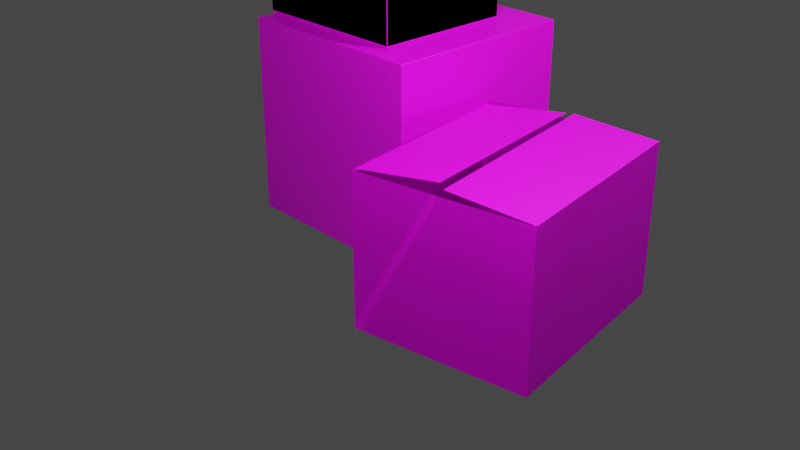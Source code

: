 # Source: cardbox.blend  (saved by Blender 3.6.14; exported with 4.5.12 LTS)
import bpy
from mathutils import Matrix  # noqa: F401  (used for matrix-valued properties, if any)

bpy.ops.wm.read_factory_settings(use_empty=True)
scene = bpy.context.scene
scene.name = 'Scene'

# ---- collections
col_collection = bpy.data.collections.new('Collection'); scene.collection.children.link(col_collection)

# ---- images (referenced by path relative to the original .blend; pixels are not part of the script)
import os
ASSET_DIR = os.environ.get("B2B_ASSET_DIR", "")  # directory of the original .blend (textures are referenced by path, not embedded)
HERE = os.path.dirname(os.path.abspath(__file__))  # packed textures are extracted next to this script under _unpacked/

def load_image(name, relpath, width, height, colorspace="sRGB"):
    """Load a texture the original file referenced (path relative to the .blend, or extracted next to this script)."""
    p = next((c for c in (os.path.join(HERE, relpath), os.path.join(ASSET_DIR, relpath)) if relpath and os.path.exists(c)), "")
    if p:
        img = bpy.data.images.load(p, check_existing=True)
        img.name = name
    else:  # same state as the original file: an image datablock whose file is absent (Cycles renders it pink)
        img = bpy.data.images.new(name, width, height)
        img.source = "FILE"
        img.filepath = "//" + (relpath or name)
    img.colorspace_settings.name = colorspace
    return img
img_base__jpg = load_image('base .jpg', 'base .jpg', 1024, 1024, 'sRGB')

# ---- materials (node trees are filled in below, after node groups)
mat_material_001 = bpy.data.materials.new('Material.001')
mat_material_001.use_transparent_shadow = False
mat_material_005 = bpy.data.materials.new('Material.005')
mat_material_005.use_transparent_shadow = False
mat_material_006 = bpy.data.materials.new('Material.006')
mat_material_006.use_transparent_shadow = False
mat_material_007 = bpy.data.materials.new('Material.007')
mat_material_007.use_transparent_shadow = False
mat_material_002 = bpy.data.materials.new('Material.002')
mat_material_002.use_transparent_shadow = False
mat_material_003 = bpy.data.materials.new('Material.003')
mat_material_003.use_transparent_shadow = False
mat_material_004 = bpy.data.materials.new('Material.004')
mat_material_004.use_transparent_shadow = False

# ---- material node trees
mat_material_001.use_nodes = True; mat_material_001.node_tree.nodes.clear()
_N = mat_material_001.node_tree.nodes; _L = mat_material_001.node_tree.links
n0 = _N.new('ShaderNodeBsdfPrincipled'); n0.name = 'Principled BSDF'; n0.location = (10, 300)
n0.distribution = 'GGX'
n0.subsurface_method = 'RANDOM_WALK_SKIN'
n0.inputs[3].default_value = 1.45
n0.inputs[27].default_value = (0.0, 0.0, 0.0, 1.0)
n0.inputs[28].default_value = 1.0
n1 = _N.new('ShaderNodeOutputMaterial'); n1.name = 'Material Output'; n1.location = (300, 300)
n2 = _N.new('ShaderNodeTexImage'); n2.name = 'Image Texture'; n2.location = (-287, 296)
n2.image = img_base__jpg
_L.new(n0.outputs[0], n1.inputs[0])
_L.new(n2.outputs[0], n0.inputs[0])
n1.is_active_output = True
mat_material_005.use_nodes = True; mat_material_005.node_tree.nodes.clear()
_N = mat_material_005.node_tree.nodes; _L = mat_material_005.node_tree.links
n0 = _N.new('ShaderNodeBsdfPrincipled'); n0.name = 'Principled BSDF'; n0.location = (10, 300)
n0.distribution = 'GGX'
n0.subsurface_method = 'RANDOM_WALK_SKIN'
n0.inputs[3].default_value = 1.45
n0.inputs[27].default_value = (0.0, 0.0, 0.0, 1.0)
n0.inputs[28].default_value = 1.0
n1 = _N.new('ShaderNodeOutputMaterial'); n1.name = 'Material Output'; n1.location = (300, 300)
n2 = _N.new('ShaderNodeTexImage'); n2.name = 'Image Texture'; n2.location = (-255, 238)
n2.image = img_base__jpg
_L.new(n0.outputs[0], n1.inputs[0])
_L.new(n2.outputs[0], n0.inputs[0])
n1.is_active_output = True
mat_material_006.use_nodes = True; mat_material_006.node_tree.nodes.clear()
_N = mat_material_006.node_tree.nodes; _L = mat_material_006.node_tree.links
n0 = _N.new('ShaderNodeBsdfPrincipled'); n0.name = 'Principled BSDF'; n0.location = (10, 300)
n0.distribution = 'GGX'
n0.subsurface_method = 'RANDOM_WALK_SKIN'
n0.inputs[3].default_value = 1.45
n0.inputs[27].default_value = (0.0, 0.0, 0.0, 1.0)
n0.inputs[28].default_value = 1.0
n1 = _N.new('ShaderNodeOutputMaterial'); n1.name = 'Material Output'; n1.location = (300, 300)
n2 = _N.new('ShaderNodeTexImage'); n2.name = 'Image Texture'; n2.location = (-301, 205)
n2.image = img_base__jpg
_L.new(n0.outputs[0], n1.inputs[0])
_L.new(n2.outputs[0], n0.inputs[0])
n1.is_active_output = True
mat_material_007.use_nodes = True; mat_material_007.node_tree.nodes.clear()
_N = mat_material_007.node_tree.nodes; _L = mat_material_007.node_tree.links
n0 = _N.new('ShaderNodeBsdfPrincipled'); n0.name = 'Principled BSDF'; n0.location = (10, 300)
n0.distribution = 'GGX'
n0.subsurface_method = 'RANDOM_WALK_SKIN'
n0.inputs[3].default_value = 1.45
n0.inputs[27].default_value = (0.0, 0.0, 0.0, 1.0)
n0.inputs[28].default_value = 1.0
n1 = _N.new('ShaderNodeOutputMaterial'); n1.name = 'Material Output'; n1.location = (300, 300)
n2 = _N.new('ShaderNodeTexImage'); n2.name = 'Image Texture'; n2.location = (-301, 180)
n2.image = img_base__jpg
_L.new(n0.outputs[0], n1.inputs[0])
_L.new(n2.outputs[0], n0.inputs[0])
n1.is_active_output = True
mat_material_002.use_nodes = True; mat_material_002.node_tree.nodes.clear()
_N = mat_material_002.node_tree.nodes; _L = mat_material_002.node_tree.links
n0 = _N.new('ShaderNodeBsdfPrincipled'); n0.name = 'Principled BSDF'; n0.location = (10, 300)
n0.distribution = 'GGX'
n0.subsurface_method = 'RANDOM_WALK_SKIN'
n0.inputs[3].default_value = 1.45
n0.inputs[27].default_value = (0.0, 0.0, 0.0, 1.0)
n0.inputs[28].default_value = 1.0
n1 = _N.new('ShaderNodeOutputMaterial'); n1.name = 'Material Output'; n1.location = (300, 300)
n2 = _N.new('ShaderNodeTexImage'); n2.name = 'Image Texture'; n2.location = (-277, 247)
n2.image = img_base__jpg
_L.new(n0.outputs[0], n1.inputs[0])
_L.new(n2.outputs[0], n0.inputs[0])
n1.is_active_output = True
mat_material_003.use_nodes = True; mat_material_003.node_tree.nodes.clear()
_N = mat_material_003.node_tree.nodes; _L = mat_material_003.node_tree.links
n0 = _N.new('ShaderNodeBsdfPrincipled'); n0.name = 'Principled BSDF'; n0.location = (10, 300)
n0.distribution = 'GGX'
n0.subsurface_method = 'RANDOM_WALK_SKIN'
n0.inputs[3].default_value = 1.45
n0.inputs[27].default_value = (0.0, 0.0, 0.0, 1.0)
n0.inputs[28].default_value = 1.0
n1 = _N.new('ShaderNodeOutputMaterial'); n1.name = 'Material Output'; n1.location = (300, 300)
n2 = _N.new('ShaderNodeTexImage'); n2.name = 'Image Texture'; n2.location = (-248, 254)
n2.image = img_base__jpg
_L.new(n0.outputs[0], n1.inputs[0])
_L.new(n2.outputs[0], n0.inputs[0])
n1.is_active_output = True
mat_material_004.use_nodes = True; mat_material_004.node_tree.nodes.clear()
_N = mat_material_004.node_tree.nodes; _L = mat_material_004.node_tree.links
n0 = _N.new('ShaderNodeBsdfPrincipled'); n0.name = 'Principled BSDF'; n0.location = (10, 300)
n0.distribution = 'GGX'
n0.subsurface_method = 'RANDOM_WALK_SKIN'
n0.inputs[3].default_value = 1.45
n0.inputs[27].default_value = (0.0, 0.0, 0.0, 1.0)
n0.inputs[28].default_value = 1.0
n1 = _N.new('ShaderNodeOutputMaterial'); n1.name = 'Material Output'; n1.location = (300, 300)
n2 = _N.new('ShaderNodeTexImage'); n2.name = 'Image Texture'; n2.location = (-305, 245)
n2.image = img_base__jpg
_L.new(n0.outputs[0], n1.inputs[0])
_L.new(n2.outputs[0], n0.inputs[0])
n1.is_active_output = True

# ---- world
world_world = bpy.data.worlds.new('World'); scene.world = world_world
world_world.use_nodes = True; world_world.node_tree.nodes.clear()
_N = world_world.node_tree.nodes; _L = world_world.node_tree.links
n0 = _N.new('ShaderNodeOutputWorld'); n0.name = 'World Output'; n0.location = (300, 300)
n1 = _N.new('ShaderNodeBackground'); n1.name = 'Background'; n1.location = (10, 300)
n1.inputs[0].default_value = (0.05088, 0.05088, 0.05088, 1.0)
_L.new(n1.outputs[0], n0.inputs[0])
n0.is_active_output = True
world_world.color = (0.05088, 0.05088, 0.05088)
world_world.use_sun_shadow = False
world_world.sun_shadow_jitter_overblur = 0.0

# ---- cameras
cam_camera = bpy.data.cameras.new('Camera')
cam_camera.clip_end = 100.0
cam_camera.ortho_scale = 7.314

# ---- lights
light_light = bpy.data.lights.new('Light', 'POINT')
light_light.transmission_factor = 0.0
light_light.energy = 1000.0
light_light.shadow_soft_size = 0.1
light_light.shadow_maximum_resolution = 0.006
light_light.use_absolute_resolution = True
light_point = bpy.data.lights.new('Point', 'POINT')
light_point.color = (0.9961, 0.9335, 1.0)
light_point.transmission_factor = 0.0
light_point.energy = 500.0
light_point.shadow_maximum_resolution = 0.006
light_point.use_absolute_resolution = True

# ---- meshes
me_cube_002 = bpy.data.meshes.new('Cube.002')
me_cube_002.from_pydata([(-1.0, -1.0, -1.0), (-1.0, -1.0, 1.0), (-1.0, 1.0, -1.0), (-1.0, 1.0, 1.0), (1.0, -1.0, -1.0), (1.0, -1.0, 1.0), (1.0, 1.0, -1.0), (1.0, 1.0, 1.0)], [], [(0, 1, 3, 2), (2, 3, 7, 6), (6, 7, 5, 4), (4, 5, 1, 0), (2, 6, 4, 0), (7, 3, 1, 5)])
_uv = me_cube_002.uv_layers.new(name='UVMap')
_uv.uv.foreach_set('vector', [0.375, 0.0, 0.625, 0.0, 0.625, 0.25, 0.375, 0.25, 0.375, 0.25, 0.625, 0.25, 0.625, 0.5, 0.375, 0.5, 0.375, 0.5, 0.625, 0.5, 0.625, 0.75, 0.375, 0.75, 0.375, 0.75, 0.625, 0.75, 0.625, 1.0, 0.375, 1.0, 0.125, 0.5, 0.375, 0.5, 0.375, 0.75, 0.125, 0.75, 0.625, 0.5, 0.875, 0.5, 0.875, 0.75, 0.625, 0.75])
me_cube_002.materials.append(mat_material_001)
me_cube_002.update()
me_cube_003 = bpy.data.meshes.new('Cube.003')
me_cube_003.from_pydata([(-1.0, -1.0, -1.0), (-1.0, -1.0, 1.0), (-1.0, 1.0, -1.0), (-1.0, 1.0, 1.0), (1.0, -1.0, -1.0), (1.0, -1.0, 1.0), (1.0, 1.0, -1.0), (1.0, 1.0, 1.0), (-1.0, -1.0, -0.9748), (-1.0, 1.0, -0.9748), (1.0, 1.0, -0.9748), (1.0, -1.0, -0.9748)], [], [(0, 1, 3, 2), (2, 3, 7, 6), (6, 7, 5, 4), (4, 5, 1, 0), (2, 6, 4, 0), (5, 7, 10, 11), (3, 1, 8, 9), (1, 5, 11, 8), (7, 3, 9, 10)])
_uv = me_cube_003.uv_layers.new(name='UVMap')
_uv.uv.foreach_set('vector', [0.375, 0.0, 0.625, 0.0, 0.625, 0.25, 0.375, 0.25, 0.375, 0.25, 0.625, 0.25, 0.625, 0.5, 0.375, 0.5, 0.375, 0.5, 0.625, 0.5, 0.625, 0.75, 0.375, 0.75, 0.375, 0.75, 0.625, 0.75, 0.625, 1.0, 0.375, 1.0, 0.125, 0.5, 0.375, 0.5, 0.375, 0.75, 0.125, 0.75, 0.625, 0.75, 0.625, 0.5, 0.625, 0.5, 0.625, 0.75, 0.625, 0.25, 0.625, 0.0, 0.625, 0.0, 0.625, 0.25, 0.625, 1.0, 0.625, 0.75, 0.625, 0.75, 0.625, 1.0, 0.625, 0.5, 0.625, 0.25, 0.625, 0.25, 0.625, 0.5])
me_cube_003.materials.append(mat_material_005)
me_cube_003.update()
me_plane = bpy.data.meshes.new('Plane')
me_plane.from_pydata([(-1.0, -1.0, 0.0), (1.0, -1.0, 0.0), (-1.0, 1.0, 0.0), (1.0, 1.0, 0.0)], [], [(0, 1, 3, 2)])
_uv = me_plane.uv_layers.new(name='UVMap')
_uv.uv.foreach_set('vector', [0.0, 0.0, 1.0, 0.0, 1.0, 1.0, 0.0, 1.0])
me_plane.materials.append(mat_material_006)
me_plane.update()
me_plane_001 = bpy.data.meshes.new('Plane.001')
me_plane_001.from_pydata([(-1.0, -1.0, 0.0), (1.0, -1.0, 0.0), (-1.0, 1.0, 0.0), (1.0, 1.0, 0.0)], [], [(0, 1, 3, 2)])
_uv = me_plane_001.uv_layers.new(name='UVMap')
_uv.uv.foreach_set('vector', [0.0, 0.0, 1.0, 0.0, 1.0, 1.0, 0.0, 1.0])
me_plane_001.materials.append(mat_material_007)
me_plane_001.update()
me_cube_004 = bpy.data.meshes.new('Cube.004')
me_cube_004.from_pydata([(-1.0, -1.0, -1.0), (-1.0, -1.0, 1.0), (-1.0, 1.0, -1.0), (-1.0, 1.0, 1.0), (1.0, -1.0, -1.0), (1.0, -1.0, 1.0), (1.0, 1.0, -1.0), (1.0, 1.0, 1.0), (-1.0, -1.0, -1.004), (-1.0, 1.0, -1.004), (1.0, 1.0, -1.004), (1.0, -1.0, -1.004)], [], [(0, 1, 3, 2), (2, 3, 7, 6), (6, 7, 5, 4), (4, 5, 1, 0), (3, 1, 8, 9), (10, 9, 8, 11), (1, 5, 11, 8), (7, 3, 9, 10), (5, 7, 10, 11)])
_uv = me_cube_004.uv_layers.new(name='UVMap')
_uv.uv.foreach_set('vector', [0.375, 0.0, 0.625, 0.0, 0.625, 0.25, 0.375, 0.25, 0.375, 0.25, 0.625, 0.25, 0.625, 0.5, 0.375, 0.5, 0.375, 0.5, 0.625, 0.5, 0.625, 0.75, 0.375, 0.75, 0.375, 0.75, 0.625, 0.75, 0.625, 1.0, 0.375, 1.0, 0.625, 0.25, 0.625, 0.0, 0.625, 0.0, 0.625, 0.25, 0.625, 0.5, 0.875, 0.5, 0.875, 0.75, 0.625, 0.75, 0.625, 1.0, 0.625, 0.75, 0.625, 0.75, 0.625, 1.0, 0.625, 0.5, 0.625, 0.25, 0.625, 0.25, 0.625, 0.5, 0.625, 0.75, 0.625, 0.5, 0.625, 0.5, 0.625, 0.75])
me_cube_004.materials.append(mat_material_002)
me_cube_004.update()
me_plane_002 = bpy.data.meshes.new('Plane.002')
me_plane_002.from_pydata([(-1.0, -1.0, 0.0), (1.0, -1.0, 0.0), (-1.0, 1.0, 0.0), (1.0, 1.0, 0.0)], [], [(0, 1, 3, 2)])
_uv = me_plane_002.uv_layers.new(name='UVMap')
_uv.uv.foreach_set('vector', [0.0, 0.0, 1.0, 0.0, 1.0, 1.0, 0.0, 1.0])
me_plane_002.materials.append(mat_material_003)
me_plane_002.update()
me_plane_003 = bpy.data.meshes.new('Plane.003')
me_plane_003.from_pydata([(-1.0, -1.0, 0.0), (1.0, -1.0, 0.0), (-1.0, 1.0, 0.0), (1.0, 1.0, 0.0)], [], [(0, 1, 3, 2)])
_uv = me_plane_003.uv_layers.new(name='UVMap')
_uv.uv.foreach_set('vector', [0.0, 0.0, 1.0, 0.0, 1.0, 1.0, 0.0, 1.0])
me_plane_003.materials.append(mat_material_004)
me_plane_003.update()

# ---- objects
ob_light = bpy.data.objects.new('Light', light_light)
ob_camera = bpy.data.objects.new('Camera', cam_camera)
ob_box1 = bpy.data.objects.new('box1', me_cube_002)
ob_box2 = bpy.data.objects.new('box2', me_cube_003)
ob_plane = bpy.data.objects.new('Plane', me_plane)
ob_plane_001 = bpy.data.objects.new('Plane.001', me_plane_001)
ob_cube = bpy.data.objects.new('Cube', me_cube_004)
ob_plane_002 = bpy.data.objects.new('Plane.002', me_plane_002)
ob_plane_003 = bpy.data.objects.new('Plane.003', me_plane_003)
ob_point = bpy.data.objects.new('Point', light_point)

# ---- transforms, parenting, visibility, modifiers, constraints
ob_light.location = (4.076, 1.005, 5.904)
ob_light.rotation_euler = (0.6503, 0.05522, 1.866)
ob_light.lock_rotations_4d = False
ob_light.empty_display_type = 'ARROWS'
ob_light.color = (0.0, 0.0, 0.0, 0.0)
ob_light.lineart.crease_threshold = 0.0
ob_camera.location = (7.359, -6.926, 4.958)
ob_camera.rotation_euler = (1.109, 0.0, 0.8149)
ob_camera.lock_rotations_4d = False
ob_camera.empty_display_type = 'ARROWS'
ob_camera.color = (0.0, 0.0, 0.0, 0.0)
ob_camera.display_type = 'WIRE'
ob_camera.lineart.crease_threshold = 0.0
ob_box1.location = (-0.1562, 0.2315, 0.9991)
_m = ob_box1.modifiers.new('Solidify', 'SOLIDIFY')
_m.thickness = 0.004
_m = ob_box1.modifiers.new('Bevel', 'BEVEL')
_m.width = 0.005
_m.width_pct = 0.005
_m.segments = 3
ob_box2.location = (-0.3704, 0.1463, 2.709)
ob_box2.scale = (0.8202, 0.7122, 0.7026)
_m = ob_box2.modifiers.new('Bevel', 'BEVEL')
_m.width = 0.005
_m.width_pct = 0.005
_m.segments = 3
ob_plane.location = (0.05718, 0.1453, 3.449)
ob_plane.rotation_euler = (0.001279, 0.1069, 0.01099)
ob_plane.scale = (0.4002, 0.7106, 0.6603)
ob_plane_001.location = (-0.79, 0.1513, 3.458)
ob_plane_001.rotation_euler = (-0.000893, -0.09112, 0.01098)
ob_plane_001.scale = (0.4002, 0.7106, 0.6603)
ob_cube.location = (1.922, -0.5765, 0.7267)
ob_cube.rotation_euler = (0.0, -0.0, 0.17)
ob_cube.scale = (0.8438, 0.9984, 0.7307)
_m = ob_cube.modifiers.new('Bevel', 'BEVEL')
_m.width = 0.005
_m.width_pct = 0.005
_m.segments = 3
ob_plane_002.location = (2.356, -0.5051, 1.488)
ob_plane_002.rotation_euler = (0.004079, 0.07386, 0.1645)
ob_plane_002.scale = (0.4062, 0.9831, 0.6609)
ob_plane_003.location = (1.501, -0.6516, 1.489)
ob_plane_003.rotation_euler = (-0.02594, -0.1137, 0.189)
ob_plane_003.scale = (0.4062, 0.9831, 0.6609)
ob_point.location = (2.947, -3.148, 4.337)

# ---- collection membership
col_collection.objects.link(ob_light)
col_collection.objects.link(ob_camera)
col_collection.objects.link(ob_box1)
col_collection.objects.link(ob_box2)
col_collection.objects.link(ob_plane)
col_collection.objects.link(ob_plane_001)
col_collection.objects.link(ob_cube)
col_collection.objects.link(ob_plane_002)
col_collection.objects.link(ob_plane_003)
col_collection.objects.link(ob_point)

# ---- scene / render settings (as saved in the file)
scene.camera = ob_camera
scene.frame_start = 1; scene.frame_end = 250; scene.frame_set(1)
scene.render.engine = 'BLENDER_EEVEE_NEXT'
scene.cycles.sampling_pattern = 'TABULATED_SOBOL'
scene.view_settings.view_transform = 'Filmic'
bpy.context.view_layer.update()
